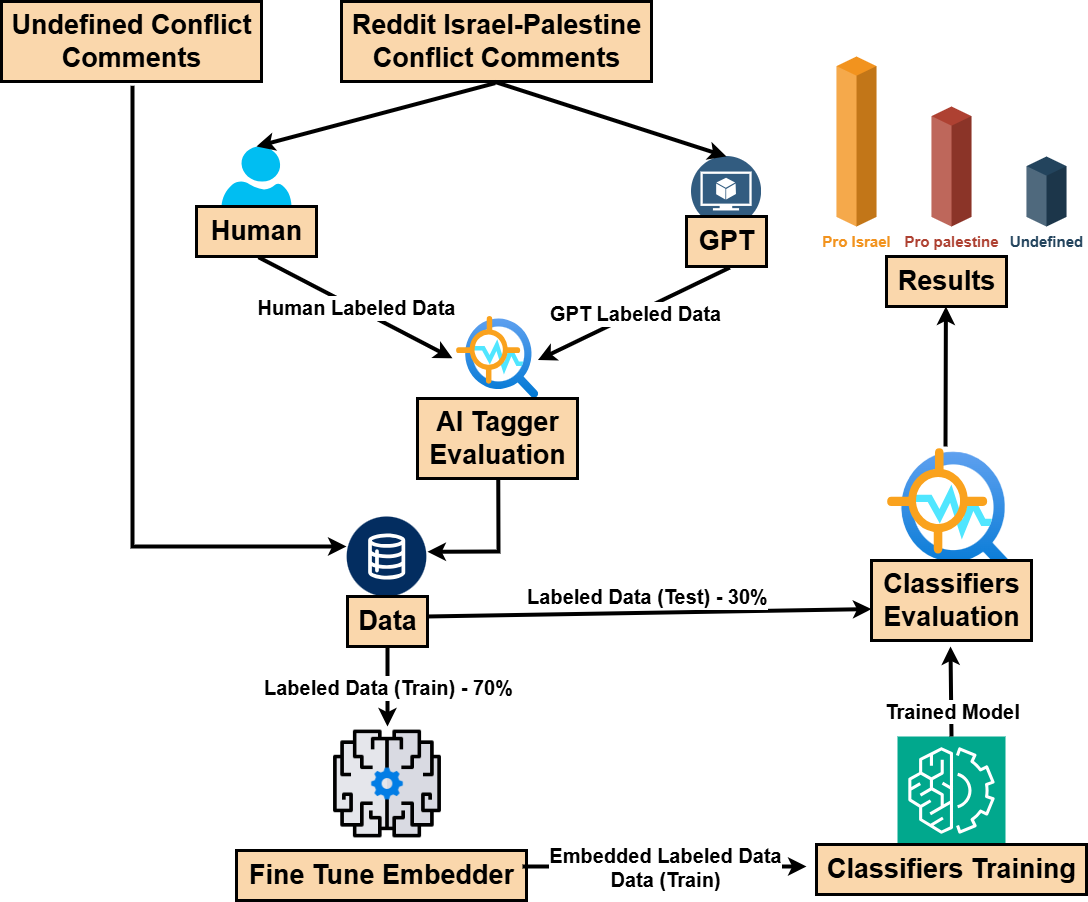

The diagram above was exported from draw.io. Its source (the exported page's mxGraphModel, read from the mxfile embedded in the PNG):
<mxGraphModel dx="2269" dy="1177" grid="1" gridSize="10" guides="1" tooltips="1" connect="1" arrows="1" fold="1" page="1" pageScale="2" pageWidth="850" pageHeight="1100" math="0" shadow="0">
  <root>
    <mxCell id="0" />
    <mxCell id="1" parent="0" />
    <mxCell id="jGA1OD7srTBu80syNTHx-1" value="" style="image;aspect=fixed;perimeter=ellipsePerimeter;html=1;align=center;shadow=0;dashed=0;fontColor=#4277BB;labelBackgroundColor=default;fontSize=12;spacingTop=3;image=img/lib/ibm/data/model.svg;" parent="1" vertex="1">
      <mxGeometry x="1035" y="180" width="70" height="70" as="geometry" />
    </mxCell>
    <mxCell id="jGA1OD7srTBu80syNTHx-3" value="&lt;font style=&quot;font-size: 27px;&quot;&gt;&lt;b style=&quot;&quot;&gt;Reddit Israel-Palestine&lt;/b&gt;&lt;/font&gt;&lt;div&gt;&lt;font style=&quot;font-size: 27px;&quot;&gt;&lt;b style=&quot;&quot;&gt;Conflict Comments&lt;/b&gt;&lt;/font&gt;&lt;/div&gt;" style="text;html=1;align=center;verticalAlign=middle;resizable=0;points=[];autosize=1;strokeColor=#000000;fillColor=#fad7ac;strokeWidth=3;" parent="1" vertex="1">
      <mxGeometry x="685" y="25" width="310" height="80" as="geometry" />
    </mxCell>
    <mxCell id="jGA1OD7srTBu80syNTHx-6" value="" style="verticalLabelPosition=bottom;html=1;verticalAlign=top;align=center;strokeColor=none;fillColor=#00BEF2;shape=mxgraph.azure.user;" parent="1" vertex="1">
      <mxGeometry x="565" y="170" width="70" height="60" as="geometry" />
    </mxCell>
    <mxCell id="jGA1OD7srTBu80syNTHx-8" value="&lt;font style=&quot;font-size: 27px;&quot;&gt;&lt;b style=&quot;&quot;&gt;GPT&lt;/b&gt;&lt;/font&gt;" style="text;html=1;align=center;verticalAlign=middle;resizable=0;points=[];autosize=1;strokeColor=#000000;fillColor=#fad7ac;strokeWidth=3;" parent="1" vertex="1">
      <mxGeometry x="1030" y="240" width="80" height="50" as="geometry" />
    </mxCell>
    <mxCell id="jGA1OD7srTBu80syNTHx-9" value="&lt;font style=&quot;font-size: 27px;&quot;&gt;&lt;b style=&quot;&quot;&gt;Human&lt;/b&gt;&lt;/font&gt;" style="text;html=1;align=center;verticalAlign=middle;resizable=0;points=[];autosize=1;strokeColor=#000000;fillColor=#fad7ac;strokeWidth=3;" parent="1" vertex="1">
      <mxGeometry x="540" y="230" width="120" height="50" as="geometry" />
    </mxCell>
    <mxCell id="jGA1OD7srTBu80syNTHx-12" value="" style="endArrow=classic;html=1;rounded=0;exitX=0.496;exitY=1.02;exitDx=0;exitDy=0;exitPerimeter=0;entryX=0.5;entryY=0;entryDx=0;entryDy=0;entryPerimeter=0;strokeWidth=4;" parent="1" source="jGA1OD7srTBu80syNTHx-3" target="jGA1OD7srTBu80syNTHx-6" edge="1">
      <mxGeometry relative="1" as="geometry">
        <mxPoint x="840" y="540" as="sourcePoint" />
        <mxPoint x="1000" y="540" as="targetPoint" />
      </mxGeometry>
    </mxCell>
    <mxCell id="jGA1OD7srTBu80syNTHx-17" value="" style="endArrow=classic;html=1;rounded=0;exitX=0.517;exitY=1.015;exitDx=0;exitDy=0;exitPerimeter=0;strokeWidth=4;entryX=-0.049;entryY=0.509;entryDx=0;entryDy=0;entryPerimeter=0;" parent="1" source="jGA1OD7srTBu80syNTHx-9" target="Fob6etUiELoh4QR5CHbR-1" edge="1">
      <mxGeometry relative="1" as="geometry">
        <mxPoint x="415" y="70" as="sourcePoint" />
        <mxPoint x="790" y="350" as="targetPoint" />
      </mxGeometry>
    </mxCell>
    <mxCell id="jGA1OD7srTBu80syNTHx-18" value="&lt;font style=&quot;font-size: 20px;&quot;&gt;&lt;b style=&quot;&quot;&gt;Human Labeled Data&lt;/b&gt;&lt;/font&gt;" style="edgeLabel;resizable=0;html=1;;align=center;verticalAlign=middle;fontSize=17;" parent="jGA1OD7srTBu80syNTHx-17" connectable="0" vertex="1">
      <mxGeometry relative="1" as="geometry" />
    </mxCell>
    <mxCell id="jGA1OD7srTBu80syNTHx-20" value="" style="endArrow=classic;html=1;rounded=0;exitX=0.493;exitY=1.003;exitDx=0;exitDy=0;exitPerimeter=0;entryX=0.5;entryY=0;entryDx=0;entryDy=0;strokeWidth=4;" parent="1" source="jGA1OD7srTBu80syNTHx-3" target="jGA1OD7srTBu80syNTHx-1" edge="1">
      <mxGeometry relative="1" as="geometry">
        <mxPoint x="845" y="102" as="sourcePoint" />
        <mxPoint x="710" y="250" as="targetPoint" />
      </mxGeometry>
    </mxCell>
    <mxCell id="jGA1OD7srTBu80syNTHx-23" value="" style="verticalLabelPosition=bottom;aspect=fixed;html=1;shape=mxgraph.salesforce.data2;" parent="1" vertex="1">
      <mxGeometry x="690" y="540" width="80" height="80" as="geometry" />
    </mxCell>
    <mxCell id="jGA1OD7srTBu80syNTHx-24" value="" style="endArrow=classic;html=1;rounded=0;exitX=0.541;exitY=1.022;exitDx=0;exitDy=0;exitPerimeter=0;entryX=0.993;entryY=0.532;entryDx=0;entryDy=0;entryPerimeter=0;strokeWidth=4;" parent="1" source="jGA1OD7srTBu80syNTHx-8" target="Fob6etUiELoh4QR5CHbR-1" edge="1">
      <mxGeometry relative="1" as="geometry">
        <mxPoint x="712" y="351" as="sourcePoint" />
        <mxPoint x="801" y="502" as="targetPoint" />
      </mxGeometry>
    </mxCell>
    <mxCell id="jGA1OD7srTBu80syNTHx-25" value="&lt;font style=&quot;font-size: 20px;&quot;&gt;&lt;b style=&quot;&quot;&gt;GPT Labeled Data&lt;/b&gt;&lt;/font&gt;" style="edgeLabel;resizable=0;html=1;;align=center;verticalAlign=middle;fontSize=17;" parent="jGA1OD7srTBu80syNTHx-24" connectable="0" vertex="1">
      <mxGeometry relative="1" as="geometry" />
    </mxCell>
    <mxCell id="jGA1OD7srTBu80syNTHx-28" value="&lt;font style=&quot;font-size: 27px;&quot;&gt;&lt;b style=&quot;&quot;&gt;Data&lt;/b&gt;&lt;/font&gt;" style="text;html=1;align=center;verticalAlign=middle;resizable=0;points=[];autosize=1;strokeColor=#000000;fillColor=#fad7ac;strokeWidth=3;" parent="1" vertex="1">
      <mxGeometry x="691" y="620" width="80" height="50" as="geometry" />
    </mxCell>
    <mxCell id="jGA1OD7srTBu80syNTHx-30" value="" style="endArrow=classic;html=1;rounded=0;strokeWidth=4;entryX=0.5;entryY=0;entryDx=0;entryDy=0;" parent="1" target="jGA1OD7srTBu80syNTHx-32" edge="1">
      <mxGeometry relative="1" as="geometry">
        <mxPoint x="731" y="671" as="sourcePoint" />
        <mxPoint x="730" y="680" as="targetPoint" />
      </mxGeometry>
    </mxCell>
    <mxCell id="jGA1OD7srTBu80syNTHx-31" value="&lt;div&gt;&lt;b style=&quot;color: light-dark(rgb(0, 0, 0), rgb(255, 255, 255));&quot;&gt;&lt;font style=&quot;font-size: 20px;&quot;&gt;Labeled Data (Train) - 70%&lt;/font&gt;&lt;/b&gt;&lt;/div&gt;" style="edgeLabel;resizable=0;html=1;;align=center;verticalAlign=middle;fontSize=17;" parent="jGA1OD7srTBu80syNTHx-30" connectable="0" vertex="1">
      <mxGeometry relative="1" as="geometry" />
    </mxCell>
    <mxCell id="jGA1OD7srTBu80syNTHx-32" value="ugshh" style="shape=image;html=1;verticalAlign=top;verticalLabelPosition=bottom;labelBackgroundColor=#ffffff;imageAspect=0;aspect=fixed;image=https://cdn4.iconfinder.com/data/icons/success-filloutline/64/brain-think-brainstorm-creative-idea-128.png" parent="1" vertex="1">
      <mxGeometry x="673.5" y="750" width="115" height="115" as="geometry" />
    </mxCell>
    <mxCell id="jGA1OD7srTBu80syNTHx-33" value="&lt;font style=&quot;font-size: 27px;&quot;&gt;&lt;b style=&quot;&quot;&gt;Fine Tune Embedder&lt;/b&gt;&lt;/font&gt;" style="text;html=1;align=center;verticalAlign=middle;resizable=0;points=[];autosize=1;strokeColor=#000000;fillColor=#fad7ac;strokeWidth=3;" parent="1" vertex="1">
      <mxGeometry x="580" y="874" width="290" height="50" as="geometry" />
    </mxCell>
    <mxCell id="jGA1OD7srTBu80syNTHx-34" value="" style="endArrow=classic;html=1;rounded=0;strokeWidth=4;" parent="1" edge="1">
      <mxGeometry relative="1" as="geometry">
        <mxPoint x="866" y="890" as="sourcePoint" />
        <mxPoint x="1150" y="890" as="targetPoint" />
      </mxGeometry>
    </mxCell>
    <mxCell id="jGA1OD7srTBu80syNTHx-35" value="&lt;span style=&quot;font-size: 20px;&quot;&gt;&lt;b&gt;Embedded Labeled Data&lt;/b&gt;&lt;/span&gt;&lt;br&gt;&lt;div&gt;&lt;font style=&quot;font-size: 20px;&quot;&gt;&lt;b&gt;Data (Train)&lt;/b&gt;&lt;/font&gt;&lt;/div&gt;" style="edgeLabel;resizable=0;html=1;;align=center;verticalAlign=middle;" parent="jGA1OD7srTBu80syNTHx-34" connectable="0" vertex="1">
      <mxGeometry relative="1" as="geometry">
        <mxPoint x="-1" as="offset" />
      </mxGeometry>
    </mxCell>
    <mxCell id="jGA1OD7srTBu80syNTHx-38" value="" style="sketch=0;points=[[0,0,0],[0.25,0,0],[0.5,0,0],[0.75,0,0],[1,0,0],[0,1,0],[0.25,1,0],[0.5,1,0],[0.75,1,0],[1,1,0],[0,0.25,0],[0,0.5,0],[0,0.75,0],[1,0.25,0],[1,0.5,0],[1,0.75,0]];outlineConnect=0;fontColor=#232F3E;fillColor=#01A88D;strokeColor=#ffffff;dashed=0;verticalLabelPosition=bottom;verticalAlign=top;align=center;html=1;fontSize=12;fontStyle=0;aspect=fixed;shape=mxgraph.aws4.resourceIcon;resIcon=mxgraph.aws4.machine_learning;" parent="1" vertex="1">
      <mxGeometry x="1241" y="760" width="108" height="108" as="geometry" />
    </mxCell>
    <mxCell id="jGA1OD7srTBu80syNTHx-39" value="&lt;span style=&quot;font-size: 27px;&quot;&gt;&lt;b&gt;Classifiers Training&lt;/b&gt;&lt;/span&gt;" style="text;html=1;align=center;verticalAlign=middle;resizable=0;points=[];autosize=1;strokeColor=#000000;fillColor=#fad7ac;strokeWidth=3;" parent="1" vertex="1">
      <mxGeometry x="1160" y="868" width="270" height="50" as="geometry" />
    </mxCell>
    <mxCell id="jGA1OD7srTBu80syNTHx-40" value="" style="image;aspect=fixed;html=1;points=[];align=center;fontSize=12;image=img/lib/azure2/ai_machine_learning/Anomaly_Detector.svg;" parent="1" vertex="1">
      <mxGeometry x="1231" y="472" width="128" height="128" as="geometry" />
    </mxCell>
    <mxCell id="jGA1OD7srTBu80syNTHx-41" value="&lt;font style=&quot;font-size: 27px;&quot;&gt;&lt;b style=&quot;&quot;&gt;Classifiers&lt;/b&gt;&lt;/font&gt;&lt;div&gt;&lt;b style=&quot;font-size: 27px; background-color: transparent; color: light-dark(rgb(0, 0, 0), rgb(255, 255, 255));&quot;&gt;Evaluation&lt;/b&gt;&lt;/div&gt;" style="text;html=1;align=center;verticalAlign=middle;resizable=0;points=[];autosize=1;strokeColor=#000000;fillColor=#fad7ac;strokeWidth=3;" parent="1" vertex="1">
      <mxGeometry x="1215" y="584" width="160" height="80" as="geometry" />
    </mxCell>
    <mxCell id="jGA1OD7srTBu80syNTHx-42" value="" style="endArrow=classic;html=1;rounded=0;strokeWidth=4;exitX=0.5;exitY=0;exitDx=0;exitDy=0;exitPerimeter=0;" parent="1" source="jGA1OD7srTBu80syNTHx-38" edge="1">
      <mxGeometry relative="1" as="geometry">
        <mxPoint x="1140" y="260" as="sourcePoint" />
        <mxPoint x="1294" y="670" as="targetPoint" />
      </mxGeometry>
    </mxCell>
    <mxCell id="jGA1OD7srTBu80syNTHx-43" value="&lt;b style=&quot;&quot;&gt;&lt;font style=&quot;font-size: 20px;&quot;&gt;Trained Model&lt;/font&gt;&lt;/b&gt;" style="edgeLabel;resizable=0;html=1;;align=center;verticalAlign=middle;" parent="jGA1OD7srTBu80syNTHx-42" connectable="0" vertex="1">
      <mxGeometry relative="1" as="geometry">
        <mxPoint y="19" as="offset" />
      </mxGeometry>
    </mxCell>
    <mxCell id="jGA1OD7srTBu80syNTHx-54" value="&lt;span style=&quot;font-size: 27px;&quot;&gt;&lt;b&gt;Undefined Conflict&lt;/b&gt;&lt;/span&gt;&lt;div&gt;&lt;span style=&quot;font-size: 27px;&quot;&gt;&lt;b&gt;Comments&lt;/b&gt;&lt;/span&gt;&lt;/div&gt;" style="text;html=1;align=center;verticalAlign=middle;resizable=0;points=[];autosize=1;strokeColor=#000000;fillColor=#fad7ac;strokeWidth=3;" parent="1" vertex="1">
      <mxGeometry x="345" y="25" width="260" height="80" as="geometry" />
    </mxCell>
    <mxCell id="jGA1OD7srTBu80syNTHx-56" value="" style="endArrow=classic;html=1;rounded=0;exitX=0.504;exitY=1.052;exitDx=0;exitDy=0;exitPerimeter=0;strokeWidth=4;" parent="1" source="jGA1OD7srTBu80syNTHx-54" edge="1">
      <mxGeometry relative="1" as="geometry">
        <mxPoint x="479" y="101" as="sourcePoint" />
        <mxPoint x="690" y="570" as="targetPoint" />
        <Array as="points">
          <mxPoint x="476" y="570" />
        </Array>
      </mxGeometry>
    </mxCell>
    <mxCell id="jGA1OD7srTBu80syNTHx-58" value="&lt;font style=&quot;font-size: 15px;&quot;&gt;Pro Israel&lt;/font&gt;" style="verticalLabelPosition=bottom;verticalAlign=top;html=1;shape=mxgraph.infographic.shadedCube;isoAngle=15;fillColor=#F2931E;strokeColor=none;fontStyle=1;fontColor=#F2931E;fontSize=12;shadow=0;" parent="1" vertex="1">
      <mxGeometry x="1180" y="80" width="40" height="170" as="geometry" />
    </mxCell>
    <mxCell id="jGA1OD7srTBu80syNTHx-59" value="&lt;font style=&quot;font-size: 15px;&quot;&gt;Pro palestine&lt;/font&gt;" style="verticalLabelPosition=bottom;verticalAlign=top;html=1;shape=mxgraph.infographic.shadedCube;isoAngle=15;fillColor=#AE4132;strokeColor=none;fontStyle=1;fontColor=#AE4132;fontSize=12;shadow=0;" parent="1" vertex="1">
      <mxGeometry x="1275" y="130" width="40" height="120" as="geometry" />
    </mxCell>
    <mxCell id="jGA1OD7srTBu80syNTHx-60" value="&lt;font style=&quot;font-size: 15px;&quot;&gt;Undefined&lt;/font&gt;" style="verticalLabelPosition=bottom;verticalAlign=top;html=1;shape=mxgraph.infographic.shadedCube;isoAngle=15;fillColor=#23445D;strokeColor=none;fontStyle=1;fontColor=#23445D;fontSize=12;shadow=0;" parent="1" vertex="1">
      <mxGeometry x="1370" y="180" width="40" height="70" as="geometry" />
    </mxCell>
    <mxCell id="jGA1OD7srTBu80syNTHx-62" value="&lt;font style=&quot;font-size: 27px;&quot;&gt;&lt;b style=&quot;&quot;&gt;Results&lt;/b&gt;&lt;/font&gt;" style="text;html=1;align=center;verticalAlign=middle;resizable=0;points=[];autosize=1;strokeColor=#000000;fillColor=#fad7ac;strokeWidth=3;" parent="1" vertex="1">
      <mxGeometry x="1230" y="280" width="120" height="50" as="geometry" />
    </mxCell>
    <mxCell id="jGA1OD7srTBu80syNTHx-64" value="" style="endArrow=classic;html=1;rounded=0;strokeWidth=4;entryX=0.495;entryY=0.993;entryDx=0;entryDy=0;entryPerimeter=0;" parent="1" edge="1">
      <mxGeometry relative="1" as="geometry">
        <mxPoint x="1289" y="470" as="sourcePoint" />
        <mxPoint x="1289.41" y="330" as="targetPoint" />
      </mxGeometry>
    </mxCell>
    <mxCell id="Fob6etUiELoh4QR5CHbR-1" value="" style="image;aspect=fixed;html=1;points=[];align=center;fontSize=12;image=img/lib/azure2/ai_machine_learning/Anomaly_Detector.svg;" parent="1" vertex="1">
      <mxGeometry x="800" y="340" width="82" height="82" as="geometry" />
    </mxCell>
    <mxCell id="Fob6etUiELoh4QR5CHbR-4" value="" style="endArrow=classic;html=1;rounded=0;strokeWidth=4;entryX=1.014;entryY=0.442;entryDx=0;entryDy=0;entryPerimeter=0;exitX=0.505;exitY=0.984;exitDx=0;exitDy=0;exitPerimeter=0;" parent="1" source="Fob6etUiELoh4QR5CHbR-6" target="jGA1OD7srTBu80syNTHx-23" edge="1">
      <mxGeometry relative="1" as="geometry">
        <mxPoint x="740" y="476" as="sourcePoint" />
        <mxPoint x="741.4100000000001" y="380" as="targetPoint" />
        <Array as="points">
          <mxPoint x="842" y="575" />
        </Array>
      </mxGeometry>
    </mxCell>
    <mxCell id="Fob6etUiELoh4QR5CHbR-7" value="" style="endArrow=classic;html=1;rounded=0;strokeWidth=4;entryX=0.518;entryY=-0.01;entryDx=0;entryDy=0;entryPerimeter=0;exitX=0.505;exitY=0.984;exitDx=0;exitDy=0;exitPerimeter=0;" parent="1" source="Fob6etUiELoh4QR5CHbR-1" target="Fob6etUiELoh4QR5CHbR-6" edge="1">
      <mxGeometry relative="1" as="geometry">
        <mxPoint x="840" y="391" as="sourcePoint" />
        <mxPoint x="840" y="469" as="targetPoint" />
      </mxGeometry>
    </mxCell>
    <mxCell id="Fob6etUiELoh4QR5CHbR-6" value="&lt;font style=&quot;font-size: 27px;&quot;&gt;&lt;b style=&quot;&quot;&gt;AI Tagger&lt;/b&gt;&lt;/font&gt;&lt;div&gt;&lt;font style=&quot;font-size: 27px;&quot;&gt;&lt;b style=&quot;&quot;&gt;Evaluation&lt;/b&gt;&lt;/font&gt;&lt;/div&gt;" style="text;html=1;align=center;verticalAlign=middle;resizable=0;points=[];autosize=1;strokeColor=#000000;fillColor=#fad7ac;strokeWidth=3;" parent="1" vertex="1">
      <mxGeometry x="761" y="422" width="160" height="80" as="geometry" />
    </mxCell>
    <mxCell id="7RSkHIV-71mpKZSSFTxT-3" value="" style="endArrow=classic;html=1;rounded=0;strokeWidth=4;exitX=0.987;exitY=0.4;exitDx=0;exitDy=0;exitPerimeter=0;entryX=-0.001;entryY=0.607;entryDx=0;entryDy=0;entryPerimeter=0;" edge="1" parent="1" source="jGA1OD7srTBu80syNTHx-28" target="jGA1OD7srTBu80syNTHx-41">
      <mxGeometry relative="1" as="geometry">
        <mxPoint x="1060" y="570" as="sourcePoint" />
        <mxPoint x="1210" y="600" as="targetPoint" />
        <Array as="points" />
      </mxGeometry>
    </mxCell>
    <mxCell id="7RSkHIV-71mpKZSSFTxT-4" value="&lt;div&gt;&lt;b style=&quot;color: light-dark(rgb(0, 0, 0), rgb(255, 255, 255));&quot;&gt;&lt;font style=&quot;font-size: 20px;&quot;&gt;Labeled Data (Test) - 30%&lt;/font&gt;&lt;/b&gt;&lt;/div&gt;" style="edgeLabel;resizable=0;html=1;;align=center;verticalAlign=middle;fontSize=17;" connectable="0" vertex="1" parent="1">
      <mxGeometry x="990" y="620" as="geometry" />
    </mxCell>
  </root>
</mxGraphModel>